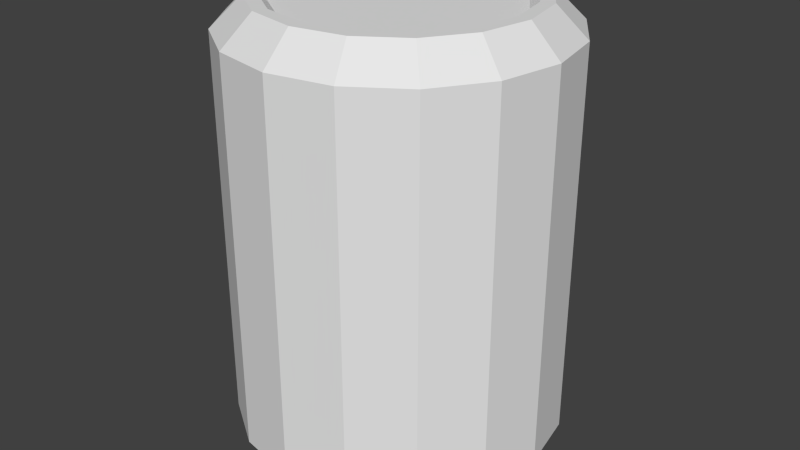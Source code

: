 # Source: beverage.blend  (saved by Blender 2.72.0; exported with 4.5.12 LTS)
import bpy
from mathutils import Matrix  # noqa: F401  (used for matrix-valued properties, if any)

bpy.ops.wm.read_factory_settings(use_empty=True)
scene = bpy.context.scene
scene.name = 'Scene'

# ---- collections
col_collection_1 = bpy.data.collections.new('Collection 1'); scene.collection.children.link(col_collection_1)

# ---- world
world_world = bpy.data.worlds.new('World'); scene.world = world_world
world_world.color = (0.05088, 0.05088, 0.05088)
world_world.use_sun_shadow = False
world_world.sun_shadow_jitter_overblur = 0.0
world_world.cycles.sampling_method = 'MANUAL'
world_world.cycles.sample_map_resolution = 256

# ---- meshes
me_cylinder = bpy.data.meshes.new('Cylinder')
me_cylinder.from_pydata([(-3.197e-09, 0.04885, 0.1923), (0.01869, 0.04513, 0.1923), (0.03454, 0.03454, 0.1923), (0.04513, 0.01869, 0.1923), (0.04885, -2.772e-09, 0.1923), (0.04513, -0.01869, 0.1923), (0.03454, -0.03454, 0.1923), (0.01869, -0.04513, 0.1923), (6.374e-09, -0.04885, 0.1923), (-0.01869, -0.04513, 0.1923), (-0.03454, -0.03454, 0.1923), (-0.04513, -0.01869, 0.1923), (-0.04885, -1.214e-09, 0.1923), (-0.04513, 0.01869, 0.1923), (-0.03454, 0.03454, 0.1923), (-0.01869, 0.04513, 0.1923), (-0.02007, 0.04846, 0.1952), (-0.03709, 0.03709, 0.1952), (-0.04846, 0.02007, 0.1952), (-0.05245, -1.248e-09, 0.1952), (-0.04846, -0.02007, 0.1952), (-0.03709, -0.03709, 0.1952), (-0.02007, -0.04846, 0.1952), (6.248e-09, -0.05245, 0.1952), (0.02007, -0.04846, 0.1952), (0.03709, -0.03709, 0.1952), (0.04846, -0.02007, 0.1952), (0.05245, -2.92e-09, 0.1952), (0.04846, 0.02007, 0.1952), (0.03709, 0.03709, 0.1952), (0.02007, 0.04846, 0.1952), (-4.029e-09, 0.05245, 0.1952), (0.0, 0.07122, 0.01274), (-4.51e-09, 0.05823, 0.0), (0.0, 0.07122, 0.1824), (-4.775e-09, 0.05823, 0.1952), (0.02725, 0.0658, 0.01274), (0.02228, 0.0538, 0.0), (0.02725, 0.0658, 0.1824), (0.02228, 0.0538, 0.1952), (0.05036, 0.05036, 0.01274), (0.04117, 0.04117, 0.0), (0.05036, 0.05036, 0.1824), (0.04117, 0.04117, 0.1952), (0.0658, 0.02725, 0.01274), (0.0538, 0.02228, 0.0), (0.0658, 0.02725, 0.1824), (0.0538, 0.02228, 0.1952), (0.07122, -3.113e-09, 0.01274), (0.05823, -3.714e-09, 0.0), (0.07122, -3.113e-09, 0.1824), (0.05823, -3.184e-09, 0.1952), (0.0658, -0.02725, 0.01274), (0.0538, -0.02228, 0.0), (0.0658, -0.02725, 0.1824), (0.0538, -0.02228, 0.1952), (0.05036, -0.05036, 0.01274), (0.04117, -0.04117, 0.0), (0.05036, -0.05036, 0.1824), (0.04117, -0.04117, 0.1952), (0.02725, -0.0658, 0.01274), (0.02228, -0.0538, 0.0), (0.02725, -0.0658, 0.1824), (0.02228, -0.0538, 0.1952), (1.075e-08, -0.07122, 0.01274), (6.367e-09, -0.05823, 0.0), (1.075e-08, -0.07122, 0.1824), (6.633e-09, -0.05823, 0.1952), (-0.02725, -0.0658, 0.01274), (-0.02228, -0.0538, 0.0), (-0.02725, -0.0658, 0.1824), (-0.02228, -0.0538, 0.1952), (-0.05036, -0.05036, 0.01274), (-0.04117, -0.04117, 0.0), (-0.05036, -0.05036, 0.1824), (-0.04117, -0.04117, 0.1952), (-0.0658, -0.02725, 0.01274), (-0.0538, -0.02228, 0.0), (-0.0658, -0.02725, 0.1824), (-0.0538, -0.02228, 0.1952), (-0.07122, 8.493e-10, 0.01274), (-0.05823, -7.959e-10, 0.0), (-0.07122, 8.493e-10, 0.1824), (-0.05823, -1.327e-09, 0.1952), (-0.0658, 0.02725, 0.01274), (-0.0538, 0.02228, 0.0), (-0.0658, 0.02725, 0.1824), (-0.0538, 0.02228, 0.1952), (-0.05036, 0.05036, 0.01274), (-0.04117, 0.04117, 0.0), (-0.05036, 0.05036, 0.1824), (-0.04117, 0.04117, 0.1952), (-0.02725, 0.0658, 0.01274), (-0.02228, 0.0538, 0.0), (-0.02725, 0.0658, 0.1824), (-0.02228, 0.0538, 0.1952), (-3.519e-09, 0.05219, 0.002341), (0.01997, 0.04821, 0.002341), (0.0369, 0.0369, 0.002341), (0.04821, 0.01997, 0.002341), (0.05219, -3.219e-09, 0.002341), (0.04821, -0.01997, 0.002341), (0.0369, -0.0369, 0.002341), (0.01997, -0.04821, 0.002341), (6.23e-09, -0.05219, 0.002341), (-0.01997, -0.04821, 0.002341), (-0.0369, -0.0369, 0.002341), (-0.04821, -0.01997, 0.002341), (-0.05219, -6.032e-10, 0.002341), (-0.04821, 0.01997, 0.002341), (-0.0369, 0.0369, 0.002341), (-0.01997, 0.04821, 0.002341)], [], [(92, 94, 34, 32), (40, 42, 46, 44), (44, 46, 50, 48), (48, 50, 54, 52), (52, 54, 58, 56), (56, 58, 62, 60), (60, 62, 66, 64), (64, 66, 70, 68), (68, 70, 74, 72), (72, 74, 78, 76), (76, 78, 82, 80), (80, 82, 86, 84), (84, 86, 90, 88), (88, 90, 94, 92), (36, 38, 42, 40), (71, 67, 23, 22), (22, 23, 8, 9), (32, 34, 38, 36), (32, 36, 37, 33), (38, 34, 35, 39), (36, 40, 41, 37), (42, 38, 39, 43), (40, 44, 45, 41), (46, 42, 43, 47), (44, 48, 49, 45), (50, 46, 47, 51), (48, 52, 53, 49), (54, 50, 51, 55), (52, 56, 57, 53), (58, 54, 55, 59), (56, 60, 61, 57), (62, 58, 59, 63), (60, 64, 65, 61), (66, 62, 63, 67), (64, 68, 69, 65), (70, 66, 67, 71), (68, 72, 73, 69), (74, 70, 71, 75), (72, 76, 77, 73), (78, 74, 75, 79), (76, 80, 81, 77), (82, 78, 79, 83), (80, 84, 85, 81), (86, 82, 83, 87), (84, 88, 89, 85), (90, 86, 87, 91), (88, 92, 93, 89), (94, 90, 91, 95), (92, 32, 33, 93), (34, 94, 95, 35), (45, 49, 100, 99), (55, 51, 27, 26), (39, 35, 31, 30), (83, 79, 20, 19), (35, 95, 16, 31), (67, 63, 24, 23), (51, 47, 28, 27), (95, 91, 17, 16), (79, 75, 21, 20), (63, 59, 25, 24), (47, 43, 29, 28), (91, 87, 18, 17), (75, 71, 22, 21), (59, 55, 26, 25), (43, 39, 30, 29), (87, 83, 19, 18), (1, 0, 15, 14, 13, 12, 11, 10, 9, 8, 7, 6, 5, 4, 3, 2), (20, 21, 10, 11), (18, 19, 12, 13), (29, 30, 1, 2), (16, 17, 14, 15), (27, 28, 3, 4), (25, 26, 5, 6), (23, 24, 7, 8), (21, 22, 9, 10), (19, 20, 11, 12), (30, 31, 0, 1), (17, 18, 13, 14), (28, 29, 2, 3), (31, 16, 15, 0), (26, 27, 4, 5), (24, 25, 6, 7), (96, 97, 98, 99, 100, 101, 102, 103, 104, 105, 106, 107, 108, 109, 110, 111), (89, 93, 111, 110), (73, 77, 107, 106), (57, 61, 103, 102), (41, 45, 99, 98), (85, 89, 110, 109), (93, 33, 96, 111), (33, 37, 97, 96), (69, 73, 106, 105), (53, 57, 102, 101), (37, 41, 98, 97), (81, 85, 109, 108), (65, 69, 105, 104), (49, 53, 101, 100), (77, 81, 108, 107), (61, 65, 104, 103)])
_uv = me_cylinder.uv_layers.new(name='UVMap')
_uv.uv.foreach_set('vector', [0.8252, 0.0527, 0.8252, 0.5145, 0.751, 0.5145, 0.751, 0.0527, 0.614, 0.0527, 0.614, 0.5145, 0.572, 0.5145, 0.572, 0.0527, 0.572, 0.0527, 0.572, 0.5145, 0.5572, 0.5145, 0.5572, 0.0527, 0.9455, 0.4911, 0.9455, 0.9518, 0.9307, 0.9518, 0.9307, 0.4911, 0.9307, 0.4911, 0.9307, 0.9518, 0.8888, 0.9518, 0.8888, 0.4911, 0.8888, 0.4911, 0.8888, 0.9518, 0.8261, 0.9518, 0.8261, 0.4911, 0.8261, 0.4911, 0.8261, 0.9518, 0.7521, 0.9518, 0.7521, 0.4911, 0.7521, 0.4911, 0.7521, 0.9518, 0.6781, 0.9518, 0.6781, 0.4911, 0.6781, 0.4911, 0.6781, 0.9518, 0.6154, 0.9518, 0.6154, 0.4911, 0.6154, 0.4911, 0.6154, 0.9518, 0.5735, 0.9518, 0.5735, 0.4911, 0.5735, 0.4911, 0.5735, 0.9518, 0.5588, 0.9518, 0.5588, 0.4911, 0.9448, 0.0527, 0.9448, 0.5145, 0.9301, 0.5145, 0.9301, 0.0527, 0.9301, 0.0527, 0.9301, 0.5145, 0.8881, 0.5145, 0.8881, 0.0527, 0.8881, 0.0527, 0.8881, 0.5145, 0.8252, 0.5145, 0.8252, 0.0527, 0.6768, 0.0527, 0.6768, 0.5145, 0.614, 0.5145, 0.614, 0.0527, 0.17, 0.6048, 0.2369, 0.5915, 0.2369, 0.6088, 0.1766, 0.6208, 0.1766, 0.6208, 0.2369, 0.6088, 0.2369, 0.6196, 0.1808, 0.6308, 0.751, 0.0527, 0.751, 0.5145, 0.6768, 0.5145, 0.6768, 0.0527, 0.24, 0.02544, 0.3222, 0.04178, 0.3072, 0.07794, 0.24, 0.06459, 0.3188, 0.9641, 0.2369, 0.9804, 0.2369, 0.9413, 0.3039, 0.928, 0.3222, 0.04178, 0.3918, 0.0883, 0.3641, 0.116, 0.3072, 0.07794, 0.3882, 0.9177, 0.3188, 0.9641, 0.3039, 0.928, 0.3606, 0.8901, 0.3918, 0.0883, 0.4383, 0.1579, 0.4022, 0.1729, 0.3641, 0.116, 0.4346, 0.8483, 0.3882, 0.9177, 0.3606, 0.8901, 0.3986, 0.8334, 0.4383, 0.1579, 0.4547, 0.2401, 0.4155, 0.2401, 0.4022, 0.1729, 0.4509, 0.7664, 0.4346, 0.8483, 0.3986, 0.8334, 0.4119, 0.7664, 0.4547, 0.2401, 0.4383, 0.3222, 0.4022, 0.3072, 0.4155, 0.2401, 0.4346, 0.6845, 0.4509, 0.7664, 0.4119, 0.7664, 0.3986, 0.6995, 0.4383, 0.3222, 0.3918, 0.3918, 0.3641, 0.3642, 0.4022, 0.3072, 0.3882, 0.6151, 0.4346, 0.6845, 0.3986, 0.6995, 0.3606, 0.6427, 0.3918, 0.3918, 0.3222, 0.4384, 0.3072, 0.4022, 0.3641, 0.3642, 0.3188, 0.5687, 0.3882, 0.6151, 0.3606, 0.6427, 0.3039, 0.6048, 0.3222, 0.4384, 0.24, 0.4547, 0.24, 0.4156, 0.3072, 0.4022, 0.2369, 0.5524, 0.3188, 0.5687, 0.3039, 0.6048, 0.2369, 0.5915, 0.24, 0.4547, 0.1579, 0.4384, 0.1729, 0.4022, 0.24, 0.4156, 0.1551, 0.5687, 0.2369, 0.5524, 0.2369, 0.5915, 0.17, 0.6048, 0.1579, 0.4384, 0.08826, 0.3918, 0.1159, 0.3642, 0.1729, 0.4022, 0.08565, 0.6151, 0.1551, 0.5687, 0.17, 0.6048, 0.1132, 0.6427, 0.08826, 0.3918, 0.04174, 0.3222, 0.07791, 0.3072, 0.1159, 0.3642, 0.03927, 0.6845, 0.08565, 0.6151, 0.1132, 0.6427, 0.07532, 0.6995, 0.04174, 0.3222, 0.0254, 0.2401, 0.06455, 0.2401, 0.07791, 0.3072, 0.02298, 0.7664, 0.03927, 0.6845, 0.07532, 0.6995, 0.06201, 0.7664, 0.0254, 0.2401, 0.04174, 0.1579, 0.07791, 0.1729, 0.06455, 0.2401, 0.03927, 0.8483, 0.02298, 0.7664, 0.06201, 0.7664, 0.07532, 0.8334, 0.04174, 0.1579, 0.08826, 0.0883, 0.1159, 0.116, 0.07791, 0.1729, 0.08565, 0.9177, 0.03927, 0.8483, 0.07532, 0.8334, 0.1132, 0.8901, 0.08826, 0.0883, 0.1579, 0.04178, 0.1729, 0.07794, 0.1159, 0.116, 0.1551, 0.9641, 0.08565, 0.9177, 0.1132, 0.8901, 0.17, 0.928, 0.1579, 0.04178, 0.24, 0.02544, 0.24, 0.06459, 0.1729, 0.07794, 0.2369, 0.9804, 0.1551, 0.9641, 0.17, 0.928, 0.2369, 0.9413, 0.4022, 0.1729, 0.4155, 0.2401, 0.3973, 0.2401, 0.3853, 0.1799, 0.3986, 0.6995, 0.4119, 0.7664, 0.3945, 0.7664, 0.3825, 0.7061, 0.3039, 0.928, 0.2369, 0.9413, 0.2369, 0.924, 0.2972, 0.912, 0.06201, 0.7664, 0.07532, 0.6995, 0.09136, 0.7061, 0.07937, 0.7664, 0.2369, 0.9413, 0.17, 0.928, 0.1766, 0.912, 0.2369, 0.924, 0.2369, 0.5915, 0.3039, 0.6048, 0.2972, 0.6208, 0.2369, 0.6088, 0.4119, 0.7664, 0.3986, 0.8334, 0.3825, 0.8267, 0.3945, 0.7664, 0.17, 0.928, 0.1132, 0.8901, 0.1255, 0.8778, 0.1766, 0.912, 0.07532, 0.6995, 0.1132, 0.6427, 0.1255, 0.655, 0.09136, 0.7061, 0.3039, 0.6048, 0.3606, 0.6427, 0.3484, 0.655, 0.2972, 0.6208, 0.3986, 0.8334, 0.3606, 0.8901, 0.3484, 0.8778, 0.3825, 0.8267, 0.1132, 0.8901, 0.07532, 0.8334, 0.09136, 0.8267, 0.1255, 0.8778, 0.1132, 0.6427, 0.17, 0.6048, 0.1766, 0.6208, 0.1255, 0.655, 0.3606, 0.6427, 0.3986, 0.6995, 0.3825, 0.7061, 0.3484, 0.655, 0.3606, 0.8901, 0.3039, 0.928, 0.2972, 0.912, 0.3484, 0.8778, 0.07532, 0.8334, 0.06201, 0.7664, 0.07937, 0.7664, 0.09136, 0.8267, 0.2931, 0.902, 0.2369, 0.9132, 0.1808, 0.902, 0.1332, 0.8702, 0.1014, 0.8226, 0.09018, 0.7664, 0.1014, 0.7102, 0.1332, 0.6626, 0.1808, 0.6308, 0.2369, 0.6196, 0.2931, 0.6308, 0.3407, 0.6626, 0.3725, 0.7102, 0.3837, 0.7664, 0.3725, 0.8226, 0.3407, 0.8702, 0.09136, 0.7061, 0.1255, 0.655, 0.1332, 0.6626, 0.1014, 0.7102, 0.09136, 0.8267, 0.07937, 0.7664, 0.09018, 0.7664, 0.1014, 0.8226, 0.3484, 0.8778, 0.2972, 0.912, 0.2931, 0.902, 0.3407, 0.8702, 0.1766, 0.912, 0.1255, 0.8778, 0.1332, 0.8702, 0.1808, 0.902, 0.3945, 0.7664, 0.3825, 0.8267, 0.3725, 0.8226, 0.3837, 0.7664, 0.3484, 0.655, 0.3825, 0.7061, 0.3725, 0.7102, 0.3407, 0.6626, 0.2369, 0.6088, 0.2972, 0.6208, 0.2931, 0.6308, 0.2369, 0.6196, 0.1255, 0.655, 0.1766, 0.6208, 0.1808, 0.6308, 0.1332, 0.6626, 0.07937, 0.7664, 0.09136, 0.7061, 0.1014, 0.7102, 0.09018, 0.7664, 0.2972, 0.912, 0.2369, 0.924, 0.2369, 0.9132, 0.2931, 0.902, 0.1255, 0.8778, 0.09136, 0.8267, 0.1014, 0.8226, 0.1332, 0.8702, 0.3825, 0.8267, 0.3484, 0.8778, 0.3407, 0.8702, 0.3725, 0.8226, 0.2369, 0.924, 0.1766, 0.912, 0.1808, 0.902, 0.2369, 0.9132, 0.3825, 0.7061, 0.3945, 0.7664, 0.3837, 0.7664, 0.3725, 0.7102, 0.2972, 0.6208, 0.3484, 0.655, 0.3407, 0.6626, 0.2931, 0.6308, 0.24, 0.08279, 0.3002, 0.09476, 0.3512, 0.1289, 0.3853, 0.1799, 0.3973, 0.2401, 0.3853, 0.3003, 0.3512, 0.3513, 0.3002, 0.3854, 0.24, 0.3973, 0.1798, 0.3854, 0.1288, 0.3513, 0.09473, 0.3003, 0.08275, 0.2401, 0.09473, 0.1799, 0.1288, 0.1289, 0.1798, 0.09476, 0.1159, 0.116, 0.1729, 0.07794, 0.1798, 0.09476, 0.1288, 0.1289, 0.1159, 0.3642, 0.07791, 0.3072, 0.09473, 0.3003, 0.1288, 0.3513, 0.3641, 0.3642, 0.3072, 0.4022, 0.3002, 0.3854, 0.3512, 0.3513, 0.3641, 0.116, 0.4022, 0.1729, 0.3853, 0.1799, 0.3512, 0.1289, 0.07791, 0.1729, 0.1159, 0.116, 0.1288, 0.1289, 0.09473, 0.1799, 0.1729, 0.07794, 0.24, 0.06459, 0.24, 0.08279, 0.1798, 0.09476, 0.24, 0.06459, 0.3072, 0.07794, 0.3002, 0.09476, 0.24, 0.08279, 0.1729, 0.4022, 0.1159, 0.3642, 0.1288, 0.3513, 0.1798, 0.3854, 0.4022, 0.3072, 0.3641, 0.3642, 0.3512, 0.3513, 0.3853, 0.3003, 0.3072, 0.07794, 0.3641, 0.116, 0.3512, 0.1289, 0.3002, 0.09476, 0.06455, 0.2401, 0.07791, 0.1729, 0.09473, 0.1799, 0.08275, 0.2401, 0.24, 0.4156, 0.1729, 0.4022, 0.1798, 0.3854, 0.24, 0.3973, 0.4155, 0.2401, 0.4022, 0.3072, 0.3853, 0.3003, 0.3973, 0.2401, 0.07791, 0.3072, 0.06455, 0.2401, 0.08275, 0.2401, 0.09473, 0.3003, 0.3072, 0.4022, 0.24, 0.4156, 0.24, 0.3973, 0.3002, 0.3854])
me_cylinder.use_remesh_preserve_volume = False
me_cylinder.use_remesh_preserve_attributes = False
me_cylinder.use_mirror_vertex_groups = False
me_cylinder.update()

# ---- objects
ob_cylinder = bpy.data.objects.new('Cylinder', me_cylinder)

# ---- transforms, parenting, visibility, modifiers, constraints
ob_cylinder.location = (0.0, 0.0, 0.0)
ob_cylinder.lineart.crease_threshold = 0.0

# ---- collection membership
col_collection_1.objects.link(ob_cylinder)

# ---- scene / render settings (as saved in the file)
scene.frame_start = 1; scene.frame_end = 250; scene.frame_set(1)
scene.render.engine = 'BLENDER_EEVEE_NEXT'
scene.render.resolution_percentage = 50
scene.render.dither_intensity = 0.0
scene.cycles.use_denoising = False
scene.cycles.samples = 10
scene.cycles.sampling_pattern = 'TABULATED_SOBOL'
scene.cycles.light_sampling_threshold = 0.0
scene.cycles.use_adaptive_sampling = False
scene.cycles.use_light_tree = False
scene.cycles.blur_glossy = 0.0
scene.cycles.volume_bounces = 1
scene.cycles.pixel_filter_type = 'GAUSSIAN'
scene.cycles.sample_clamp_indirect = 0.0
scene.view_settings.view_transform = 'Standard'
bpy.context.view_layer.update()

# ---- added for rendering (the .blend has no active camera and no usable light): camera, sun
cam_auto = bpy.data.cameras.new('AutoCamera')
cam_auto.lens = 50.0
cam_auto.sensor_width = 36.0
cam_auto.clip_end = 1000.0
ob_auto_camera = bpy.data.objects.new('AutoCamera', cam_auto)
scene.collection.objects.link(ob_auto_camera)
ob_auto_camera.location = (0.25951, -0.311412, 0.305198)
ob_auto_camera.rotation_euler = (1.09748, -7.21219e-08, 0.694738)
scene.camera = ob_auto_camera
light_auto_sun = bpy.data.lights.new('AutoSun', 'SUN')
light_auto_sun.energy = 3.0
light_auto_sun.angle = 0.0523599
ob_auto_sun = bpy.data.objects.new('AutoSun', light_auto_sun)
scene.collection.objects.link(ob_auto_sun)
ob_auto_sun.rotation_euler = (0.872665, 0.174533, 0.523599)
bpy.context.view_layer.update()
